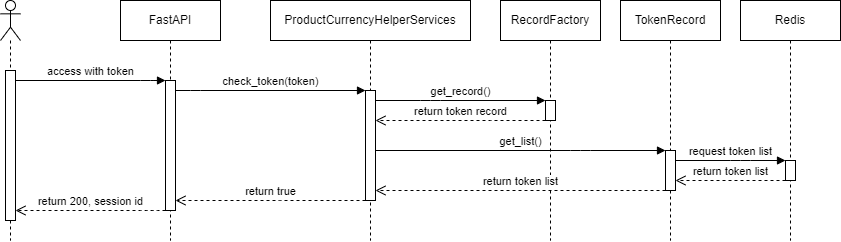

The diagram above was exported from draw.io. Its source (the exported page's mxGraphModel, read from the mxfile embedded in the PNG):
<mxGraphModel dx="589" dy="509" grid="1" gridSize="10" guides="1" tooltips="1" connect="1" arrows="1" fold="1" page="1" pageScale="1" pageWidth="827" pageHeight="1169" math="0" shadow="0">
  <root>
    <mxCell id="0" />
    <mxCell id="1" parent="0" />
    <mxCell id="34" value="" style="shape=umlLifeline;participant=umlActor;perimeter=lifelinePerimeter;whiteSpace=wrap;html=1;container=1;collapsible=0;recursiveResize=0;verticalAlign=top;spacingTop=36;outlineConnect=0;" vertex="1" parent="1">
      <mxGeometry x="30" y="40" width="20" height="240" as="geometry" />
    </mxCell>
    <mxCell id="35" value="" style="html=1;points=[];perimeter=orthogonalPerimeter;" vertex="1" parent="34">
      <mxGeometry x="5" y="70" width="10" height="150" as="geometry" />
    </mxCell>
    <mxCell id="36" value="FastAPI" style="shape=umlLifeline;perimeter=lifelinePerimeter;whiteSpace=wrap;html=1;container=1;collapsible=0;recursiveResize=0;outlineConnect=0;" vertex="1" parent="1">
      <mxGeometry x="150" y="40" width="100" height="240" as="geometry" />
    </mxCell>
    <mxCell id="37" value="" style="html=1;points=[];perimeter=orthogonalPerimeter;" vertex="1" parent="36">
      <mxGeometry x="45" y="80" width="10" height="130" as="geometry" />
    </mxCell>
    <mxCell id="38" value="ProductCurrencyHelperServices" style="shape=umlLifeline;perimeter=lifelinePerimeter;whiteSpace=wrap;html=1;container=1;collapsible=0;recursiveResize=0;outlineConnect=0;" vertex="1" parent="1">
      <mxGeometry x="300" y="40" width="200" height="240" as="geometry" />
    </mxCell>
    <mxCell id="39" value="" style="html=1;points=[];perimeter=orthogonalPerimeter;" vertex="1" parent="38">
      <mxGeometry x="95" y="90" width="10" height="110" as="geometry" />
    </mxCell>
    <mxCell id="40" value="check_token(token)" style="html=1;verticalAlign=bottom;endArrow=block;" edge="1" parent="1" source="37" target="39">
      <mxGeometry width="80" relative="1" as="geometry">
        <mxPoint x="200" y="140" as="sourcePoint" />
        <mxPoint x="280" y="140" as="targetPoint" />
        <Array as="points">
          <mxPoint x="220" y="130" />
        </Array>
      </mxGeometry>
    </mxCell>
    <mxCell id="41" value="TokenRecord" style="shape=umlLifeline;perimeter=lifelinePerimeter;whiteSpace=wrap;html=1;container=1;collapsible=0;recursiveResize=0;outlineConnect=0;" vertex="1" parent="1">
      <mxGeometry x="650" y="40" width="100" height="240" as="geometry" />
    </mxCell>
    <mxCell id="42" value="" style="html=1;points=[];perimeter=orthogonalPerimeter;" vertex="1" parent="41">
      <mxGeometry x="45" y="150" width="10" height="40" as="geometry" />
    </mxCell>
    <mxCell id="43" value="get_record()" style="html=1;verticalAlign=bottom;endArrow=block;" edge="1" parent="1" source="39" target="53">
      <mxGeometry width="80" relative="1" as="geometry">
        <mxPoint x="440" y="230" as="sourcePoint" />
        <mxPoint x="630" y="230" as="targetPoint" />
        <Array as="points">
          <mxPoint x="460" y="140" />
        </Array>
      </mxGeometry>
    </mxCell>
    <mxCell id="44" value="Redis" style="shape=umlLifeline;perimeter=lifelinePerimeter;whiteSpace=wrap;html=1;container=1;collapsible=0;recursiveResize=0;outlineConnect=0;" vertex="1" parent="1">
      <mxGeometry x="770" y="40" width="100" height="240" as="geometry" />
    </mxCell>
    <mxCell id="45" value="" style="html=1;points=[];perimeter=orthogonalPerimeter;" vertex="1" parent="44">
      <mxGeometry x="45" y="160" width="10" height="20" as="geometry" />
    </mxCell>
    <mxCell id="46" value="request token list" style="html=1;verticalAlign=bottom;endArrow=block;" edge="1" parent="1" source="42" target="45">
      <mxGeometry width="80" relative="1" as="geometry">
        <mxPoint x="720" y="130" as="sourcePoint" />
        <mxPoint x="800" y="130" as="targetPoint" />
        <Array as="points">
          <mxPoint x="770" y="200" />
        </Array>
      </mxGeometry>
    </mxCell>
    <mxCell id="47" value="return token list" style="html=1;verticalAlign=bottom;endArrow=open;dashed=1;endSize=8;" edge="1" parent="1" source="45" target="42">
      <mxGeometry relative="1" as="geometry">
        <mxPoint x="820" y="220" as="sourcePoint" />
        <mxPoint x="740" y="220" as="targetPoint" />
        <Array as="points">
          <mxPoint x="760" y="220" />
        </Array>
      </mxGeometry>
    </mxCell>
    <mxCell id="48" value="return token record" style="html=1;verticalAlign=bottom;endArrow=open;dashed=1;endSize=8;" edge="1" parent="1" source="53" target="39">
      <mxGeometry relative="1" as="geometry">
        <mxPoint x="550" y="200" as="sourcePoint" />
        <mxPoint x="470" y="200" as="targetPoint" />
        <Array as="points">
          <mxPoint x="530" y="160" />
        </Array>
      </mxGeometry>
    </mxCell>
    <mxCell id="49" value="return true" style="html=1;verticalAlign=bottom;endArrow=open;dashed=1;endSize=8;" edge="1" parent="1" source="39" target="37">
      <mxGeometry relative="1" as="geometry">
        <mxPoint x="360" y="200" as="sourcePoint" />
        <mxPoint x="280" y="200" as="targetPoint" />
        <Array as="points">
          <mxPoint x="300" y="240" />
        </Array>
      </mxGeometry>
    </mxCell>
    <mxCell id="50" value="access with token" style="html=1;verticalAlign=bottom;endArrow=block;" edge="1" parent="1" source="35" target="37">
      <mxGeometry width="80" relative="1" as="geometry">
        <mxPoint x="70" y="130" as="sourcePoint" />
        <mxPoint x="150" y="130" as="targetPoint" />
        <Array as="points">
          <mxPoint x="180" y="120" />
        </Array>
      </mxGeometry>
    </mxCell>
    <mxCell id="51" value="return 200, session id" style="html=1;verticalAlign=bottom;endArrow=open;dashed=1;endSize=8;" edge="1" parent="1" source="37" target="35">
      <mxGeometry relative="1" as="geometry">
        <mxPoint x="240" y="200" as="sourcePoint" />
        <mxPoint x="80" y="200" as="targetPoint" />
        <Array as="points">
          <mxPoint x="180" y="250" />
        </Array>
      </mxGeometry>
    </mxCell>
    <mxCell id="52" value="RecordFactory" style="shape=umlLifeline;perimeter=lifelinePerimeter;whiteSpace=wrap;html=1;container=1;collapsible=0;recursiveResize=0;outlineConnect=0;" vertex="1" parent="1">
      <mxGeometry x="530" y="40" width="100" height="240" as="geometry" />
    </mxCell>
    <mxCell id="53" value="" style="html=1;points=[];perimeter=orthogonalPerimeter;" vertex="1" parent="52">
      <mxGeometry x="45" y="100" width="10" height="20" as="geometry" />
    </mxCell>
    <mxCell id="54" value="get_list()" style="html=1;verticalAlign=bottom;endArrow=block;" edge="1" parent="1" source="39" target="42">
      <mxGeometry width="80" relative="1" as="geometry">
        <mxPoint x="415" y="150" as="sourcePoint" />
        <mxPoint x="585" y="150" as="targetPoint" />
        <Array as="points">
          <mxPoint x="610" y="190" />
        </Array>
      </mxGeometry>
    </mxCell>
    <mxCell id="55" value="return token list" style="html=1;verticalAlign=bottom;endArrow=open;dashed=1;endSize=8;" edge="1" parent="1" source="42" target="39">
      <mxGeometry relative="1" as="geometry">
        <mxPoint x="610" y="270" as="sourcePoint" />
        <mxPoint x="530" y="270" as="targetPoint" />
        <Array as="points">
          <mxPoint x="550" y="230" />
        </Array>
      </mxGeometry>
    </mxCell>
  </root>
</mxGraphModel>